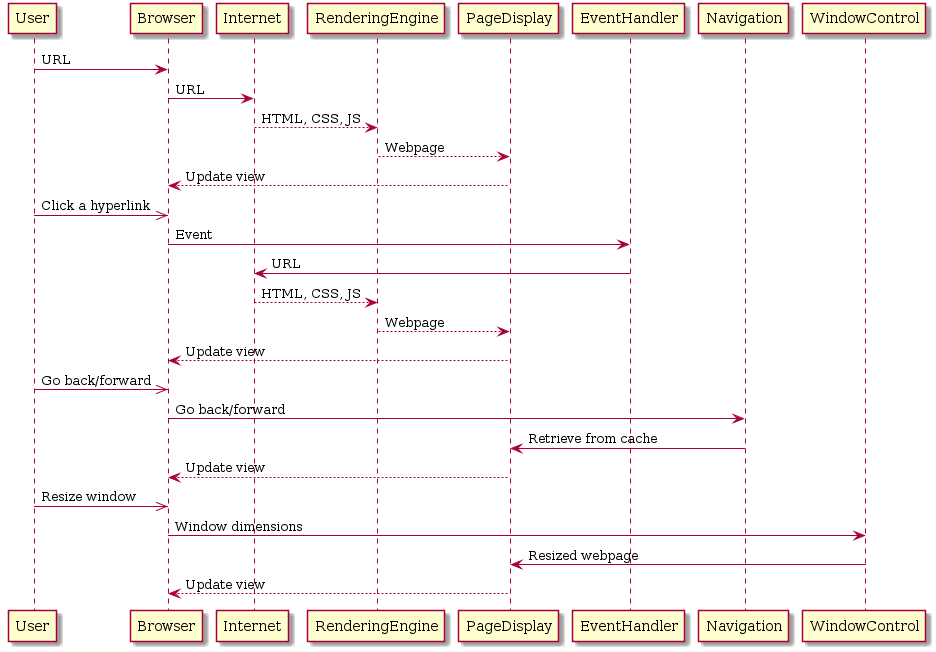

The diagram above was rendered by PlantUML. Its source (embedded in the PNG):
@startuml
"User" -> "Browser" : URL
"Browser" -> "Internet" : URL
"Internet" --> "RenderingEngine" : HTML, CSS, JS
"RenderingEngine" --> "PageDisplay" : Webpage
"PageDisplay" --> "Browser" : Update view
"User" ->> "Browser" : Click a hyperlink
"Browser" -> "EventHandler" : Event
"EventHandler" -> "Internet" : URL
"Internet" --> "RenderingEngine" : HTML, CSS, JS
"RenderingEngine" --> "PageDisplay" : Webpage
"PageDisplay" --> "Browser" : Update view
"User" ->> "Browser" : Go back/forward
"Browser" -> "Navigation" : Go back/forward
"Navigation" -> "PageDisplay" : Retrieve from cache
"PageDisplay" --> "Browser" : Update view
"User" ->> "Browser" : Resize window
"Browser" -> "WindowControl" : Window dimensions
"WindowControl" -> "PageDisplay" : Resized webpage
"PageDisplay" --> "Browser" : Update view

@enduml